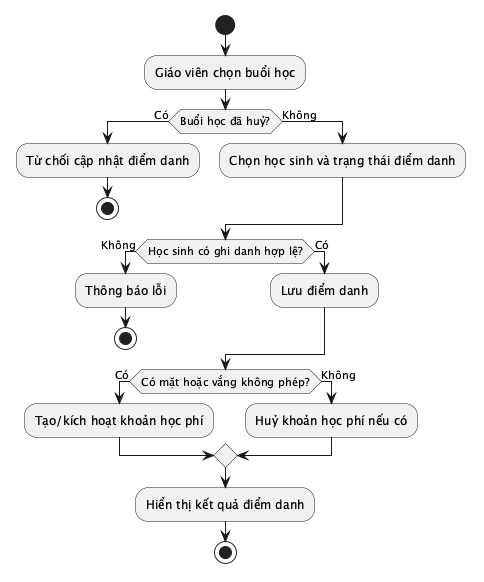

The diagram above was rendered by PlantUML. Its source (embedded in the PNG):
@startuml
start
:Giáo viên chọn buổi học;
if (Buổi học đã huỷ?) then (Có)
  :Từ chối cập nhật điểm danh;
  stop
else (Không)
  :Chọn học sinh và trạng thái điểm danh;
endif
if (Học sinh có ghi danh hợp lệ?) then (Không)
  :Thông báo lỗi;
  stop
else (Có)
  :Lưu điểm danh;
endif
if (Có mặt hoặc vắng không phép?) then (Có)
  :Tạo/kích hoạt khoản học phí;
else (Không)
  :Huỷ khoản học phí nếu có;
endif
:Hiển thị kết quả điểm danh;
stop
@enduml